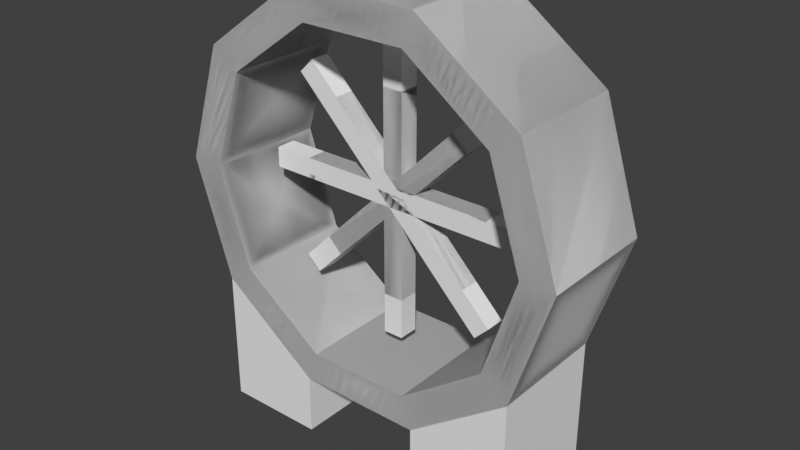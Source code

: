 # Source: fan.blend  (saved by Blender 2.79.0; exported with 4.5.12 LTS)
import bpy
from mathutils import Matrix  # noqa: F401  (used for matrix-valued properties, if any)

bpy.ops.wm.read_factory_settings(use_empty=True)
scene = bpy.context.scene
scene.name = 'Scene'

# ---- collections
col_collection_1 = bpy.data.collections.new('Collection 1'); scene.collection.children.link(col_collection_1)

# ---- materials (node trees are filled in below, after node groups)
mat_body = bpy.data.materials.new('Body')
mat_body.alpha_threshold = 0.0
mat_body.use_transparent_shadow = False
mat_body.roughness = 0.5
mat_fan = bpy.data.materials.new('Fan')
mat_fan.alpha_threshold = 0.0
mat_fan.use_transparent_shadow = False
mat_fan.roughness = 0.5

# ---- material node trees

# ---- world
world_world = bpy.data.worlds.new('World'); scene.world = world_world
world_world.color = (0.05088, 0.05088, 0.05088)
world_world.use_sun_shadow = False
world_world.sun_shadow_jitter_overblur = 0.0
world_world.cycles.sampling_method = 'MANUAL'

# ---- meshes
me_circle_003 = bpy.data.meshes.new('Circle.003')
me_circle_003.from_pydata([(0.809, 0.5878, 0.3), (1.0, -1.099e-06, 0.3), (0.309, 0.9511, 0.3), (-0.309, 0.9511, 0.3), (-0.809, 0.5878, 0.3), (-1.0, -1.187e-06, 0.3), (-0.809, -0.5878, 0.3), (-0.309, -0.9511, 0.3), (0.309, -0.9511, 0.3), (0.809, -0.5878, 0.3), (0.8329, -1.094e-06, 0.3), (0.2574, 0.7921, 0.3), (-0.2574, 0.7921, 0.3), (-0.6738, 0.4895, 0.3), (-0.6738, -0.4895, 0.3), (0.2574, -0.7921, 0.3), (0.6738, -0.4895, 0.3), (0.6738, 0.4895, 0.3), (-0.8329, -1.167e-06, 0.3), (-0.2574, -0.7921, 0.3), (0.809, 0.5878, -0.3), (1.0, 1.099e-06, -0.3), (0.309, 0.9511, -0.3), (-0.309, 0.9511, -0.3), (-0.809, 0.5878, -0.3), (-1.0, 1.012e-06, -0.3), (-0.809, -0.5878, -0.3), (-0.309, -0.9511, -0.3), (0.309, -0.9511, -0.3), (0.809, -0.5878, -0.3), (0.6738, 0.4895, -0.3), (0.2574, 0.7921, -0.3), (-0.2574, 0.7921, -0.3), (0.6738, -0.4895, -0.3), (0.8329, 1.104e-06, -0.3), (-0.6738, 0.4895, -0.3), (-0.8329, 1.031e-06, -0.3), (-0.6738, -0.4895, -0.3), (-0.2574, -0.7921, -0.3), (0.2574, -0.7921, -0.3), (0.809, -0.5878, 0.3), (0.309, -0.9511, 0.3), (0.809, -0.5878, -0.3), (0.309, -0.9511, -0.3), (0.809, -1.253, 0.3), (0.309, -1.251, 0.3), (0.809, -1.253, -0.3), (0.309, -1.251, -0.3), (-0.809, 0.5878, 0.3), (-1.0, -1.099e-06, 0.3), (-0.309, 0.9511, 0.3), (0.309, 0.9511, 0.3), (0.809, 0.5878, 0.3), (1.0, -1.187e-06, 0.3), (0.809, -0.5878, 0.3), (0.309, -0.9511, 0.3), (-0.309, -0.9511, 0.3), (-0.809, -0.5878, 0.3), (-0.8329, -1.094e-06, 0.3), (-0.2574, 0.7921, 0.3), (0.2574, 0.7921, 0.3), (0.6738, 0.4895, 0.3), (0.6738, -0.4895, 0.3), (-0.2574, -0.7921, 0.3), (-0.6738, -0.4895, 0.3), (-0.6738, 0.4895, 0.3), (0.8329, -1.167e-06, 0.3), (0.2574, -0.7921, 0.3), (-0.809, 0.5878, -0.3), (-1.0, 1.099e-06, -0.3), (-0.309, 0.9511, -0.3), (0.309, 0.9511, -0.3), (0.809, 0.5878, -0.3), (1.0, 1.012e-06, -0.3), (0.809, -0.5878, -0.3), (0.309, -0.9511, -0.3), (-0.309, -0.9511, -0.3), (-0.809, -0.5878, -0.3), (-0.6738, 0.4895, -0.3), (-0.2574, 0.7921, -0.3), (0.2574, 0.7921, -0.3), (-0.6738, -0.4895, -0.3), (-0.8329, 1.104e-06, -0.3), (0.6738, 0.4895, -0.3), (0.8329, 1.031e-06, -0.3), (0.6738, -0.4895, -0.3), (0.2574, -0.7921, -0.3), (-0.2574, -0.7921, -0.3), (-0.809, -0.5878, 0.3), (-0.309, -0.9511, 0.3), (-0.809, -0.5878, -0.3), (-0.309, -0.9511, -0.3), (-0.809, -1.253, 0.3), (-0.309, -1.251, 0.3), (-0.809, -1.253, -0.3), (-0.309, -1.251, -0.3)], [], [(7, 27, 28, 8), (3, 4, 13, 12), (4, 24, 25, 5), (8, 28, 43, 41), (5, 25, 26, 6), (9, 29, 21, 1), (6, 26, 27, 7), (1, 0, 17, 10), (7, 8, 15, 19), (4, 5, 18, 13), (0, 2, 11, 17), (8, 9, 16, 15), (5, 6, 14, 18), (2, 3, 12, 11), (9, 1, 10, 16), (6, 7, 19, 14), (23, 32, 35, 24), (3, 23, 24, 4), (21, 34, 30, 20), (27, 38, 39, 28), (24, 35, 36, 25), (20, 30, 31, 22), (28, 39, 33, 29), (25, 36, 37, 26), (22, 31, 32, 23), (29, 33, 34, 21), (26, 37, 38, 27), (16, 10, 34, 33), (15, 16, 33, 39), (19, 15, 39, 38), (14, 19, 38, 37), (18, 14, 37, 36), (13, 18, 36, 35), (10, 17, 30, 34), (21, 20, 0, 1), (22, 23, 3, 2), (20, 22, 2, 0), (42, 40, 44, 46), (28, 29, 42, 43), (9, 8, 41, 40), (29, 9, 40, 42), (45, 47, 46, 44), (43, 42, 46, 47), (41, 43, 47, 45), (40, 41, 45, 44), (55, 56, 76, 75), (51, 60, 61, 52), (52, 53, 73, 72), (56, 89, 91, 76), (53, 54, 74, 73), (57, 49, 69, 77), (54, 55, 75, 74), (49, 58, 65, 48), (55, 67, 63, 56), (52, 61, 66, 53), (48, 65, 59, 50), (56, 63, 64, 57), (53, 66, 62, 54), (50, 59, 60, 51), (57, 64, 58, 49), (54, 62, 67, 55), (71, 72, 83, 80), (51, 52, 72, 71), (69, 68, 78, 82), (75, 76, 87, 86), (72, 73, 84, 83), (68, 70, 79, 78), (76, 77, 81, 87), (73, 74, 85, 84), (70, 71, 80, 79), (77, 69, 82, 81), (74, 75, 86, 85), (64, 81, 82, 58), (63, 87, 81, 64), (67, 86, 87, 63), (62, 85, 86, 67), (66, 84, 85, 62), (61, 83, 84, 66), (58, 82, 78, 65), (69, 49, 48, 68), (70, 50, 51, 71), (68, 48, 50, 70), (90, 94, 92, 88), (76, 91, 90, 77), (57, 88, 89, 56), (77, 90, 88, 57), (93, 92, 94, 95), (91, 95, 94, 90), (89, 93, 95, 91), (88, 92, 93, 89)])
_uv = me_circle_003.uv_layers.new(name='UVMap')
_uv.uv.foreach_set('vector', [0.2141, 0.8066, 0.3212, 0.8066, 0.3212, 0.9174, 0.2141, 0.9174, 3.191e-08, 0.2346, 0.0, 0.1239, 0.02836, 0.1331, 0.02836, 0.2254, 0.7859, 0.4523, 0.8929, 0.4523, 0.8929, 0.5576, 0.7859, 0.5576, 0.0, 0.0, 0.0, 0.0, 0.0, 0.0, 0.0, 0.0, 0.7859, 0.5576, 0.8929, 0.5576, 0.8929, 0.663, 0.7859, 0.663, 4.254e-08, 0.717, 0.1071, 0.717, 0.1071, 0.8223, 1.595e-08, 0.8223, 0.2141, 0.717, 0.3212, 0.717, 0.3212, 0.8066, 0.2141, 0.8066, 0.2746, 0.3242, 0.1697, 0.3585, 0.1697, 0.3285, 0.2571, 0.3, 0.2746, 0.03423, 0.3394, 0.1239, 0.311, 0.1331, 0.2571, 0.05847, 0.0, 0.1239, 0.06482, 0.03423, 0.08235, 0.05847, 0.02836, 0.1331, 0.1697, 0.3585, 0.06482, 0.3242, 0.08235, 0.3, 0.1697, 0.3285, 0.3394, 0.1239, 0.3394, 0.2346, 0.311, 0.2254, 0.311, 0.1331, 0.06482, 0.03423, 0.1697, 0.0, 0.1697, 0.02996, 0.08235, 0.05847, 0.06482, 0.3242, 3.191e-08, 0.2346, 0.02836, 0.2254, 0.08235, 0.3, 0.3394, 0.2346, 0.2746, 0.3242, 0.2571, 0.3, 0.311, 0.2254, 0.1697, 0.0, 0.2746, 0.03423, 0.2571, 0.05847, 0.1697, 0.02996, 0.3394, 0.5931, 0.3678, 0.5839, 0.4218, 0.6585, 0.4042, 0.6827, 0.6788, 0.4904, 0.7859, 0.4904, 0.7859, 0.58, 0.6788, 0.58, 0.5091, 0.3585, 0.5091, 0.3884, 0.4218, 0.4169, 0.4042, 0.3927, 0.6788, 0.5931, 0.6505, 0.5839, 0.6505, 0.4916, 0.6788, 0.4823, 0.4042, 0.6827, 0.4218, 0.6585, 0.5091, 0.687, 0.5091, 0.717, 0.4042, 0.3927, 0.4218, 0.4169, 0.3678, 0.4916, 0.3394, 0.4823, 0.6788, 0.4823, 0.6505, 0.4916, 0.5965, 0.4169, 0.614, 0.3927, 0.5091, 0.717, 0.5091, 0.687, 0.5965, 0.6585, 0.614, 0.6827, 0.3394, 0.4823, 0.3678, 0.4916, 0.3678, 0.5839, 0.3394, 0.5931, 0.614, 0.3927, 0.5965, 0.4169, 0.5091, 0.3884, 0.5091, 0.3585, 0.614, 0.6827, 0.5965, 0.6585, 0.6505, 0.5839, 0.6788, 0.5931, 0.4282, 0.717, 0.4282, 0.8047, 0.3212, 0.8047, 0.3212, 0.717, 0.8929, 0.1669, 0.8929, 0.2415, 0.7859, 0.2415, 0.7859, 0.1669, 0.8929, 0.07464, 0.8929, 0.1669, 0.7859, 0.1669, 0.7859, 0.07464, 0.8929, 0.0, 0.8929, 0.07464, 0.7859, 0.07464, 0.7859, 0.0, 0.5353, 0.8047, 0.5353, 0.717, 0.6424, 0.717, 0.6424, 0.8047, 0.5353, 0.8925, 0.5353, 0.8047, 0.6424, 0.8047, 0.6424, 0.8925, 0.4282, 0.8047, 0.4282, 0.8925, 0.3212, 0.8925, 0.3212, 0.8047, 0.1071, 0.8223, 0.1071, 0.9277, -0.2812, 0.9824, 1.595e-08, 0.8223, 0.7859, 0.3796, 0.7859, 0.4904, 0.6788, 0.4904, 0.6788, 0.3796, 0.7859, 0.29, 0.7859, 0.3796, 0.6788, 0.3796, 0.6788, 0.29, 0.8929, 0.0, 1.0, 1.068e-08, 1.0, 0.1192, 0.8929, 0.1192, 0.0, 0.0, 0.0, 0.0, 0.0, 0.0, 0.0, 0.0, 0.0, 0.0, 0.0, 0.0, 0.0, 0.0, 0.0, 0.0, 0.0, 0.0, 0.0, 0.0, 0.0, 0.0, 0.0, 0.0, 0.9822, 0.5962, 0.9822, 0.7037, 0.8929, 0.7037, 0.8929, 0.5962, 0.8929, 0.1844, 0.9822, 0.1192, 0.9822, 0.2385, 0.8929, 0.2381, 0.3747, 0.8925, 0.3747, 1.0, 0.3212, 1.0, 0.3212, 0.8925, 0.9822, 0.3577, 0.8929, 0.2926, 0.8929, 0.2388, 0.9822, 0.2385, 0.2141, 0.8066, 0.2141, 0.9174, 0.1071, 0.9174, 0.1071, 0.8066, 0.3394, 0.1239, 0.3678, 0.1331, 0.3678, 0.2254, 0.3394, 0.2346, 0.7859, 0.4523, 0.7859, 0.3469, 0.8929, 0.3469, 0.8929, 0.4523, 0.0, 0.0, 0.0, 0.0, 0.0, 0.0, 0.0, 0.0, 0.7859, 0.3469, 0.7859, 0.2415, 0.8929, 0.2415, 0.8929, 0.3469, 0.7859, 0.8737, 0.7859, 0.7683, 0.8929, 0.7683, 0.8929, 0.8737, 0.2141, 0.717, 0.2141, 0.8066, 0.1071, 0.8066, 0.1071, 0.717, 0.614, 0.03423, 0.5965, 0.05847, 0.5091, 0.02996, 0.5091, 0.0, 0.614, 0.3242, 0.5965, 0.3, 0.6505, 0.2254, 0.6788, 0.2346, 0.3394, 0.2346, 0.3678, 0.2254, 0.4218, 0.3, 0.4042, 0.3242, 0.5091, 0.0, 0.5091, 0.02996, 0.4218, 0.05847, 0.4042, 0.03423, 0.6788, 0.2346, 0.6505, 0.2254, 0.6505, 0.1331, 0.6788, 0.1239, 0.4042, 0.3242, 0.4218, 0.3, 0.5091, 0.3285, 0.5091, 0.3585, 0.4042, 0.03423, 0.4218, 0.05847, 0.3678, 0.1331, 0.3394, 0.1239, 0.6788, 0.1239, 0.6505, 0.1331, 0.5965, 0.05847, 0.614, 0.03423, 0.5091, 0.3585, 0.5091, 0.3285, 0.5965, 0.3, 0.614, 0.3242, 3.191e-08, 0.4823, 0.06482, 0.3927, 0.08235, 0.4169, 0.02836, 0.4916, 0.6788, 0.08962, 0.6788, 1.068e-08, 0.7859, 0.0, 0.7859, 0.08962, 0.1697, 0.717, 0.06482, 0.6827, 0.08235, 0.6585, 0.1697, 0.687, 0.3394, 0.4823, 0.3394, 0.5931, 0.311, 0.5839, 0.311, 0.4916, 0.06482, 0.3927, 0.1697, 0.3585, 0.1697, 0.3884, 0.08235, 0.4169, 0.06482, 0.6827, 0.0, 0.5931, 0.02836, 0.5839, 0.08235, 0.6585, 0.3394, 0.5931, 0.2746, 0.6827, 0.2571, 0.6585, 0.311, 0.5839, 0.1697, 0.3585, 0.2746, 0.3927, 0.2571, 0.4169, 0.1697, 0.3884, 0.0, 0.5931, 3.191e-08, 0.4823, 0.02836, 0.4916, 0.02836, 0.5839, 0.2746, 0.6827, 0.1697, 0.717, 0.1697, 0.687, 0.2571, 0.6585, 0.2746, 0.3927, 0.3394, 0.4823, 0.311, 0.4916, 0.2571, 0.4169, 0.7859, 0.9971, 0.6788, 0.9971, 0.6788, 0.9093, 0.7859, 0.9093, 0.6788, 0.7469, 0.7859, 0.7469, 0.7859, 0.8216, 0.6788, 0.8216, 0.6788, 0.6547, 0.7859, 0.6547, 0.7859, 0.7469, 0.6788, 0.7469, 0.6788, 0.58, 0.7859, 0.58, 0.7859, 0.6547, 0.6788, 0.6547, 0.4282, 0.8047, 0.5353, 0.8047, 0.5353, 0.8925, 0.4282, 0.8925, 0.4282, 0.717, 0.5353, 0.717, 0.5353, 0.8047, 0.4282, 0.8047, 0.7859, 0.9093, 0.6788, 0.9093, 0.6788, 0.8216, 0.7859, 0.8216, 0.8929, 0.7683, 0.7859, 0.7683, 0.7859, 0.663, 0.8929, 0.663, 0.7859, 0.2004, 0.6788, 0.2004, 0.6788, 0.08962, 0.7859, 0.08962, 0.7859, 0.29, 0.6788, 0.29, 0.6788, 0.2004, 0.7859, 0.2004, 0.7859, 0.9929, 0.7859, 0.8737, 0.8929, 0.8737, 0.8929, 0.9929, 0.0, 0.0, 0.0, 0.0, 0.0, 0.0, 0.0, 0.0, 0.0, 0.0, 0.0, 0.0, 0.0, 0.0, 0.0, 0.0, 0.0, 0.0, 0.0, 0.0, 0.0, 0.0, 0.0, 0.0, 0.8929, 0.7037, 0.9822, 0.7037, 0.9822, 0.8113, 0.8929, 0.8113, 0.8929, 0.5311, 0.8929, 0.4773, 0.9822, 0.477, 0.9822, 0.5962, 0.9465, 0.9188, 0.8929, 0.9188, 0.8929, 0.8113, 0.9465, 0.8113, 0.9822, 0.3577, 0.9822, 0.477, 0.8929, 0.4766, 0.8929, 0.4228])
me_circle_003.materials.append(mat_body)
me_circle_003.use_remesh_preserve_volume = False
me_circle_003.use_remesh_preserve_attributes = False
me_circle_003.use_mirror_vertex_groups = False
me_circle_003.update()
me_cube_003 = bpy.data.meshes.new('Cube.003')
me_cube_003.from_pydata([(0.5, -0.05, -0.05), (0.5, 0.05, -0.05), (0.5, -0.05, 0.05), (0.5, 0.05, 0.05), (-0.7, -0.05, -0.05001), (-0.7, 0.05, -0.05), (-0.7, -0.05, 0.04999), (-0.7, 0.05, 0.05), (-0.5, -0.05, -0.05), (-0.5, 0.05, -0.05), (-0.5, -0.05, 0.05), (-0.5, 0.05, 0.05), (0.7, -0.05, -0.05), (0.7, 0.05, -0.04999), (0.7, -0.05, 0.05), (0.7, 0.05, 0.05001), (0.3889, 0.3182, -0.05), (0.3182, 0.3889, -0.05), (0.3889, 0.3182, 0.05), (0.3182, 0.3889, 0.05), (-0.4596, -0.5303, -0.05001), (-0.5303, -0.4596, -0.05001), (-0.4596, -0.5303, 0.04999), (-0.5303, -0.4596, 0.04999), (-0.3182, -0.3889, -0.05), (-0.3889, -0.3182, -0.05), (-0.3182, -0.3889, 0.05), (-0.3889, -0.3182, 0.05), (0.5303, 0.4596, -0.04999), (0.4596, 0.5303, -0.04999), (0.5303, 0.4596, 0.05001), (0.4596, 0.5303, 0.05001), (0.3182, -0.3889, -0.05), (0.3889, -0.3182, -0.05), (0.3182, -0.3889, 0.05), (0.3889, -0.3182, 0.05), (-0.5303, 0.4596, -0.05), (-0.4596, 0.5303, -0.05), (-0.5303, 0.4596, 0.05), (-0.4596, 0.5303, 0.05), (-0.3889, 0.3182, -0.05), (-0.3182, 0.3889, -0.05), (-0.3889, 0.3182, 0.05), (-0.3182, 0.3889, 0.05), (0.4596, -0.5303, -0.05), (0.5303, -0.4596, -0.05), (0.4596, -0.5303, 0.05), (0.5303, -0.4596, 0.05), (0.05, 0.5, -0.05), (-0.05, 0.5, -0.05), (0.05, 0.5, 0.05), (-0.05, 0.5, 0.05), (0.05, -0.7, -0.05), (-0.05, -0.7, -0.05), (0.05, -0.7, 0.05), (-0.05, -0.7, 0.05), (0.05, -0.5, -0.05), (-0.05, -0.5, -0.05), (0.05, -0.5, 0.05), (-0.05, -0.5, 0.05), (0.05, 0.7, -0.05), (-0.05, 0.7, -0.05), (0.05, 0.7, 0.05), (-0.05, 0.7, 0.05)], [], [(0, 1, 3, 2), (2, 3, 7, 6), (6, 7, 5, 4), (4, 5, 1, 0), (2, 6, 4, 0), (7, 3, 1, 5), (8, 10, 11, 9), (10, 14, 15, 11), (14, 12, 13, 15), (12, 8, 9, 13), (10, 8, 12, 14), (15, 13, 9, 11), (16, 17, 19, 18), (18, 19, 23, 22), (22, 23, 21, 20), (20, 21, 17, 16), (18, 22, 20, 16), (23, 19, 17, 21), (24, 26, 27, 25), (26, 30, 31, 27), (30, 28, 29, 31), (28, 24, 25, 29), (26, 24, 28, 30), (31, 29, 25, 27), (32, 33, 35, 34), (34, 35, 39, 38), (38, 39, 37, 36), (36, 37, 33, 32), (34, 38, 36, 32), (39, 35, 33, 37), (40, 42, 43, 41), (42, 46, 47, 43), (46, 44, 45, 47), (44, 40, 41, 45), (42, 40, 44, 46), (47, 45, 41, 43), (48, 49, 51, 50), (50, 51, 55, 54), (54, 55, 53, 52), (52, 53, 49, 48), (50, 54, 52, 48), (55, 51, 49, 53), (56, 58, 59, 57), (58, 62, 63, 59), (62, 60, 61, 63), (60, 56, 57, 61), (58, 56, 60, 62), (63, 61, 57, 59)])
_uv = me_cube_003.uv_layers.new(name='UVMap')
_uv.uv.foreach_set('vector', [0.0, 0.0, 1.0, 0.0, 1.0, 1.0, 0.0, 1.0, 0.0, 0.0, 1.0, 0.0, 1.0, 1.0, 0.0, 1.0, 0.0, 0.0, 1.0, 0.0, 1.0, 1.0, 0.0, 1.0, 0.0, 0.0, 1.0, 0.0, 1.0, 1.0, 0.0, 1.0, 0.0, 0.0, 1.0, 0.0, 1.0, 1.0, 0.0, 1.0, 0.0, 0.0, 1.0, 0.0, 1.0, 1.0, 0.0, 1.0, 0.0, 0.0, 1.0, 0.0, 1.0, 1.0, 0.0, 1.0, 0.0, 0.0, 1.0, 0.0, 1.0, 1.0, 0.0, 1.0, 0.0, 0.0, 1.0, 0.0, 1.0, 1.0, 0.0, 1.0, 0.0, 0.0, 1.0, 0.0, 1.0, 1.0, 0.0, 1.0, 0.0, 0.0, 1.0, 0.0, 1.0, 1.0, 0.0, 1.0, 0.0, 0.0, 1.0, 0.0, 1.0, 1.0, 0.0, 1.0, 0.0, 0.0, 1.0, 0.0, 1.0, 1.0, 0.0, 1.0, 0.0, 0.0, 1.0, 0.0, 1.0, 1.0, 0.0, 1.0, 0.0, 0.0, 1.0, 0.0, 1.0, 1.0, 0.0, 1.0, 0.0, 0.0, 1.0, 0.0, 1.0, 1.0, 0.0, 1.0, 0.0, 0.0, 1.0, 0.0, 1.0, 1.0, 0.0, 1.0, 0.0, 0.0, 1.0, 0.0, 1.0, 1.0, 0.0, 1.0, 0.0, 0.0, 1.0, 0.0, 1.0, 1.0, 0.0, 1.0, 0.0, 0.0, 1.0, 0.0, 1.0, 1.0, 0.0, 1.0, 0.0, 0.0, 1.0, 0.0, 1.0, 1.0, 0.0, 1.0, 0.0, 0.0, 1.0, 0.0, 1.0, 1.0, 0.0, 1.0, 0.0, 0.0, 1.0, 0.0, 1.0, 1.0, 0.0, 1.0, 0.0, 0.0, 1.0, 0.0, 1.0, 1.0, 0.0, 1.0, 0.0, 0.0, 1.0, 0.0, 1.0, 1.0, 0.0, 1.0, 0.0, 0.0, 1.0, 0.0, 1.0, 1.0, 0.0, 1.0, 0.0, 0.0, 1.0, 0.0, 1.0, 1.0, 0.0, 1.0, 0.0, 0.0, 1.0, 0.0, 1.0, 1.0, 0.0, 1.0, 0.0, 0.0, 1.0, 0.0, 1.0, 1.0, 0.0, 1.0, 0.0, 0.0, 1.0, 0.0, 1.0, 1.0, 0.0, 1.0, 0.0, 0.0, 1.0, 0.0, 1.0, 1.0, 0.0, 1.0, 0.0, 0.0, 1.0, 0.0, 1.0, 1.0, 0.0, 1.0, 0.0, 0.0, 1.0, 0.0, 1.0, 1.0, 0.0, 1.0, 0.0, 0.0, 1.0, 0.0, 1.0, 1.0, 0.0, 1.0, 0.0, 0.0, 1.0, 0.0, 1.0, 1.0, 0.0, 1.0, 0.0, 0.0, 1.0, 0.0, 1.0, 1.0, 0.0, 1.0, 0.0, 0.0, 1.0, 0.0, 1.0, 1.0, 0.0, 1.0, 0.0, 0.0, 1.0, 0.0, 1.0, 1.0, 0.0, 1.0, 0.0, 0.0, 1.0, 0.0, 1.0, 1.0, 0.0, 1.0, 0.0, 0.0, 1.0, 0.0, 1.0, 1.0, 0.0, 1.0, 0.0, 0.0, 1.0, 0.0, 1.0, 1.0, 0.0, 1.0, 0.0, 0.0, 1.0, 0.0, 1.0, 1.0, 0.0, 1.0, 0.0, 0.0, 1.0, 0.0, 1.0, 1.0, 0.0, 1.0, 0.0, 0.0, 1.0, 0.0, 1.0, 1.0, 0.0, 1.0, 0.0, 0.0, 1.0, 0.0, 1.0, 1.0, 0.0, 1.0, 0.0, 0.0, 1.0, 0.0, 1.0, 1.0, 0.0, 1.0, 0.0, 0.0, 1.0, 0.0, 1.0, 1.0, 0.0, 1.0, 0.0, 0.0, 1.0, 0.0, 1.0, 1.0, 0.0, 1.0])
me_cube_003.materials.append(mat_fan)
me_cube_003.use_remesh_preserve_volume = False
me_cube_003.use_remesh_preserve_attributes = False
me_cube_003.use_mirror_vertex_groups = False
me_cube_003.update()

# ---- objects
ob_body = bpy.data.objects.new('Body', me_circle_003)
ob_fan = bpy.data.objects.new('Fan', me_cube_003)

# ---- transforms, parenting, visibility, modifiers, constraints
ob_body.location = (0.0, 0.0, 1.26)
ob_body.rotation_euler = (1.571, -0.0, -3.142)
ob_body.lineart.crease_threshold = 0.0
ob_fan.location = (0.0, 0.0, 1.26)
ob_fan.rotation_euler = (1.571, -0.0, -3.142)
ob_fan.lineart.crease_threshold = 0.0

# ---- collection membership
col_collection_1.objects.link(ob_body)
col_collection_1.objects.link(ob_fan)

# ---- scene / render settings (as saved in the file)
scene.frame_start = 1; scene.frame_end = 250; scene.frame_set(1)
scene.render.engine = 'BLENDER_EEVEE_NEXT'
scene.render.resolution_percentage = 50
scene.render.dither_intensity = 0.0
scene.cycles.use_denoising = False
scene.cycles.samples = 128
scene.cycles.sampling_pattern = 'TABULATED_SOBOL'
scene.cycles.use_adaptive_sampling = False
scene.cycles.use_light_tree = False
scene.cycles.blur_glossy = 0.0
scene.cycles.sample_clamp_indirect = 0.0
scene.view_settings.view_transform = 'Standard'
bpy.context.view_layer.update()

# ---- added for rendering (the .blend has no active camera and no usable light): camera, sun
cam_auto = bpy.data.cameras.new('AutoCamera')
cam_auto.lens = 50.0
cam_auto.sensor_width = 36.0
cam_auto.clip_end = 1000.0
ob_auto_camera = bpy.data.objects.new('AutoCamera', cam_auto)
scene.collection.objects.link(ob_auto_camera)
ob_auto_camera.location = (2.8091, -3.37093, 3.3563)
ob_auto_camera.rotation_euler = (1.09748, -7.21219e-08, 0.694738)
scene.camera = ob_auto_camera
light_auto_sun = bpy.data.lights.new('AutoSun', 'SUN')
light_auto_sun.energy = 3.0
light_auto_sun.angle = 0.0523599
ob_auto_sun = bpy.data.objects.new('AutoSun', light_auto_sun)
scene.collection.objects.link(ob_auto_sun)
ob_auto_sun.rotation_euler = (0.872665, 0.174533, 0.523599)
bpy.context.view_layer.update()

